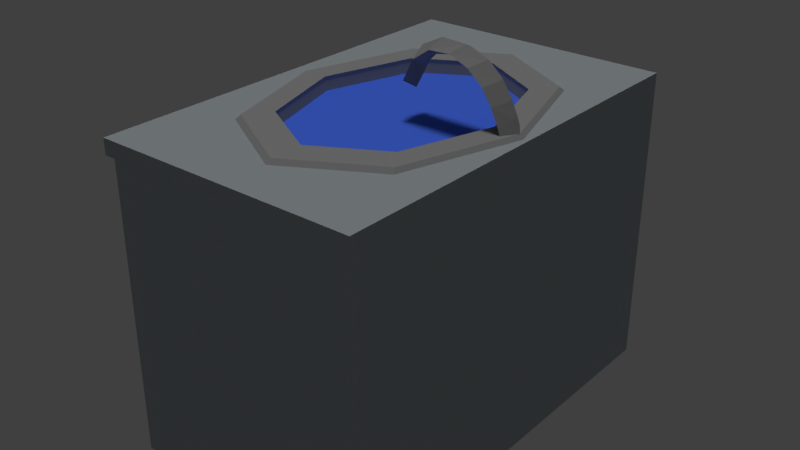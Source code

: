 # Source: sink_01_mockup.blend  (saved by Blender 2.78.0; exported with 4.5.12 LTS)
import bpy
from mathutils import Matrix  # noqa: F401  (used for matrix-valued properties, if any)

bpy.ops.wm.read_factory_settings(use_empty=True)
scene = bpy.context.scene
scene.name = 'Scene'

# ---- collections
col_collection_1 = bpy.data.collections.new('Collection 1'); scene.collection.children.link(col_collection_1)

# ---- materials (node trees are filled in below, after node groups)
mat_counter_01_material = bpy.data.materials.new('counter_01_material')
mat_counter_01_material.alpha_threshold = 0.0
mat_counter_01_material.use_transparent_shadow = False
mat_counter_01_material.diffuse_color = (0.3878, 0.4314, 0.4575, 1.0)
mat_counter_01_material.roughness = 0.5
mat_counter_01_material.specular_intensity = 0.0
mat_sink_01a_material = bpy.data.materials.new('sink_01a_material')
mat_sink_01a_material.alpha_threshold = 0.0
mat_sink_01a_material.use_transparent_shadow = False
mat_sink_01a_material.diffuse_color = (0.3264, 0.3264, 0.3264, 1.0)
mat_sink_01a_material.roughness = 0.5
mat_sink_01a_material.specular_intensity = 0.0
mat_sink_01b_material = bpy.data.materials.new('sink_01b_material')
mat_sink_01b_material.alpha_threshold = 0.0
mat_sink_01b_material.use_transparent_shadow = False
mat_sink_01b_material.diffuse_color = (0.07916, 0.1914, 1.0, 1.0)
mat_sink_01b_material.roughness = 0.5
mat_sink_01b_material.specular_intensity = 0.0

# ---- material node trees

# ---- world
world_world = bpy.data.worlds.new('World'); scene.world = world_world
world_world.color = (0.05088, 0.05088, 0.05088)
world_world.use_sun_shadow = False
world_world.sun_shadow_jitter_overblur = 0.0
world_world.cycles.sampling_method = 'MANUAL'

# ---- lights
light_hemi_001 = bpy.data.lights.new('Hemi.001', 'SUN')
light_hemi_001.transmission_factor = 0.0
light_hemi_001.angle = 0.1993
light_hemi_001.energy = 0.5
light_hemi_001.shadow_buffer_clip_start = 0.5
light_hemi_001.shadow_soft_size = 0.1
light_hemi_001.shadow_cascade_max_distance = 1000.0
light_hemi = bpy.data.lights.new('Hemi', 'SUN')
light_hemi.transmission_factor = 0.0
light_hemi.angle = 0.1993
light_hemi.energy = 1.0
light_hemi.shadow_buffer_clip_start = 0.5
light_hemi.shadow_soft_size = 0.1
light_hemi.shadow_cascade_max_distance = 1000.0

# ---- meshes
me_plane = bpy.data.meshes.new('Plane')
me_plane.from_pydata([(0.02197, 0.03365, 0.7856), (0.264, 0.03365, 0.7131), (0.02907, -8.196e-08, 0.764), (0.2453, -1.024e-08, 0.7026), (0.01482, -5.96e-08, 0.8073), (0.2826, 2.794e-09, 0.7237), (0.02197, -0.03365, 0.7856), (0.264, -0.03365, 0.7131), (0.04534, 0.03365, 0.8334), (0.08559, 0.03365, 0.8614), (0.1344, 0.03365, 0.8637), (0.1787, 0.03365, 0.8452), (0.2126, 0.03365, 0.8149), (0.2357, 0.03365, 0.7801), (0.2514, 0.03365, 0.7456), (0.2336, -1.211e-08, 0.7375), (0.2185, -2.235e-08, 0.7748), (0.1954, -3.725e-08, 0.8099), (0.1622, -2.608e-08, 0.8379), (0.1206, -3.725e-08, 0.8515), (0.0782, -5.96e-08, 0.8435), (0.04671, -6.706e-08, 0.812), (0.2514, -0.03365, 0.7456), (0.2357, -0.03365, 0.7801), (0.2126, -0.03365, 0.8149), (0.1787, -0.03365, 0.8452), (0.1344, -0.03365, 0.8637), (0.08559, -0.03365, 0.8614), (0.04534, -0.03365, 0.8334), (0.2698, -6.519e-09, 0.7562), (0.2535, -9.313e-09, 0.7887), (0.2299, -1.304e-08, 0.823), (0.1951, -3.353e-08, 0.855), (0.148, -4.098e-08, 0.8778), (0.09279, -5.215e-08, 0.8807), (0.04347, -5.96e-08, 0.8557), (0.0, 0.3016, 0.72), (-0.1571, 0.2132, 0.72), (-0.2222, -1.318e-08, 0.72), (-0.1571, -0.2132, 0.72), (1.943e-08, -0.3016, 0.72), (0.1571, -0.2132, 0.72), (0.2222, 3.596e-09, 0.72), (0.1571, 0.2132, 0.72), (-9.354e-10, 0.2911, 0.6763), (-0.1517, 0.2058, 0.6763), (-0.2145, -1.26e-08, 0.6763), (-0.1517, -0.2058, 0.6763), (1.782e-08, -0.2911, 0.6763), (0.1517, -0.2058, 0.6763), (0.2145, 3.599e-09, 0.6763), (0.1517, 0.2058, 0.6763), (-8.484e-10, 0.2573, 0.6333), (-0.1341, 0.1819, 0.6333), (-0.1896, -1.152e-08, 0.6333), (-0.1341, -0.1819, 0.6333), (1.572e-08, -0.2573, 0.6333), (0.1341, -0.1819, 0.6333), (0.1896, 2.796e-09, 0.6333), (0.1341, 0.1819, 0.6333), (5.795e-09, 0.0, 0.6299), (6.623e-09, 0.0, 0.6299), (6.623e-09, 0.0, 0.6299), (6.623e-09, 0.0, 0.6299), (5.795e-09, 0.0, 0.6299), (6.623e-09, 0.0, 0.6299), (6.623e-09, 0.0, 0.6299), (6.623e-09, 0.0, 0.6299), (-8.777e-10, 0.392, 0.72), (-0.2042, 0.2772, 0.72), (-0.2888, -1.773e-08, 0.72), (-0.2042, -0.2772, 0.72), (2.437e-08, -0.392, 0.72), (0.2042, -0.2772, 0.72), (0.2888, 4.076e-09, 0.72), (0.2042, 0.2772, 0.72), (-0.3, 0.5, 0.0), (0.3, 0.5, 0.0), (-0.3, 0.5, 0.72), (0.3, 0.5, 0.72), (-0.3, -0.5, 0.6837), (0.3, -0.5, 0.6837), (-0.3272, -0.5, 0.72), (-0.3272, -0.5, 0.6837), (-0.3272, 0.5, 0.72), (-0.3272, 0.5, 0.6837), (-0.3, 0.5, 0.6837), (0.3, -0.5, 0.0), (0.3, 0.5, 0.6837), (0.3, -0.5, 0.72), (-0.3, -0.5, 0.0), (-0.3, -0.5, 0.72), (2.98e-08, 0.5, 0.0), (2.98e-08, 0.5, 0.72), (2.98e-08, 0.5, 0.6837), (-0.3272, 0.0, 0.72), (-0.3272, -2.98e-08, 0.6837), (-0.3, -2.98e-08, 0.6837), (-2.98e-08, -0.5, 0.0), (-2.98e-08, -0.5, 0.72), (-2.98e-08, -0.5, 0.6837), (-0.3, 0.0, 0.0), (-0.3, 0.0, 0.72), (0.3, -2.98e-08, 0.6837), (0.3, -2.98e-08, 0.72), (0.3, -2.98e-08, 0.0), (0.0, -1.49e-08, 0.0), (-0.1571, 0.2132, 0.7293), (0.0, 0.3016, 0.7293), (-0.2222, -1.318e-08, 0.7293), (-0.1571, -0.2132, 0.7293), (1.943e-08, -0.3016, 0.7293), (0.1571, -0.2132, 0.7293), (0.2222, 3.596e-09, 0.7293), (0.1571, 0.2132, 0.7293), (-0.1976, 0.2682, 0.7293), (-4.267e-10, 0.3793, 0.7293), (-0.2795, -1.716e-08, 0.7293), (-0.1976, -0.2682, 0.7293), (2.401e-08, -0.3793, 0.7293), (0.1976, -0.2682, 0.7293), (0.2795, 3.944e-09, 0.7293), (0.1976, 0.2682, 0.7293), (-0.1544, -0.2095, 0.6981), (1.862e-08, -0.2963, 0.6981), (-0.1544, 0.2095, 0.6981), (-0.2184, -1.289e-08, 0.6981), (0.2184, 3.598e-09, 0.6981), (0.1544, 0.2095, 0.6981), (0.1544, -0.2095, 0.6981), (-4.677e-10, 0.2963, 0.6981), (1.49e-08, 0.0, 0.6981), (1.112e-08, 0.0, 0.6981), (1.49e-08, 0.0, 0.6981), (1.49e-08, 0.0, 0.6981), (1.49e-08, 0.0, 0.6981), (1.49e-08, 0.0, 0.6981), (1.49e-08, 0.0, 0.6981), (1.112e-08, 0.0, 0.6981)], [], [(14, 1, 3, 15), (15, 3, 7, 22), (22, 7, 5, 29), (29, 5, 1, 14), (2, 6, 4, 0), (7, 3, 1, 5), (4, 35, 8, 0), (35, 34, 9, 8), (34, 33, 10, 9), (33, 32, 11, 10), (32, 31, 12, 11), (31, 30, 13, 12), (30, 29, 14, 13), (6, 28, 35, 4), (28, 27, 34, 35), (27, 26, 33, 34), (26, 25, 32, 33), (25, 24, 31, 32), (24, 23, 30, 31), (23, 22, 29, 30), (2, 21, 28, 6), (21, 20, 27, 28), (20, 19, 26, 27), (19, 18, 25, 26), (18, 17, 24, 25), (17, 16, 23, 24), (16, 15, 22, 23), (0, 8, 21, 2), (8, 9, 20, 21), (9, 10, 19, 20), (10, 11, 18, 19), (11, 12, 17, 18), (12, 13, 16, 17), (13, 14, 15, 16), (123, 124, 48, 47), (125, 126, 46, 45), (127, 128, 51, 50), (124, 129, 49, 48), (126, 123, 47, 46), (130, 125, 45, 44), (128, 130, 44, 51), (129, 127, 50, 49), (50, 51, 59, 58), (48, 49, 57, 56), (46, 47, 55, 54), (44, 45, 53, 52), (51, 44, 52, 59), (49, 50, 58, 57), (47, 48, 56, 55), (45, 46, 54, 53), (53, 54, 62, 61), (58, 59, 67, 66), (56, 57, 65, 64), (54, 55, 63, 62), (52, 53, 61, 60), (59, 52, 60, 67), (57, 58, 66, 65), (55, 56, 64, 63), (41, 40, 111, 112), (75, 68, 116, 122), (40, 39, 110, 111), (74, 75, 122, 121), (39, 38, 109, 110), (73, 74, 121, 120), (38, 37, 107, 109), (72, 73, 120, 119), (97, 101, 90, 80), (102, 78, 84, 95), (97, 80, 83, 96), (80, 91, 82, 83), (95, 96, 83, 82), (78, 86, 85, 84), (99, 91, 80, 100), (93, 94, 86, 78), (106, 98, 90, 101), (100, 80, 90, 98), (105, 103, 81, 87), (94, 92, 76, 86), (103, 104, 89, 81), (88, 79, 104, 103), (88, 77, 92, 94), (77, 88, 103, 105), (81, 100, 98, 87), (92, 106, 101, 76), (77, 105, 106, 92), (105, 87, 98, 106), (79, 88, 94, 93), (89, 99, 100, 81), (84, 85, 96, 95), (86, 97, 96, 85), (91, 102, 95, 82), (86, 76, 101, 97), (69, 78, 102, 70), (68, 93, 78, 69), (75, 79, 93, 68), (75, 74, 104, 79), (74, 73, 89, 104), (73, 72, 99, 89), (72, 71, 91, 99), (70, 102, 91, 71), (111, 110, 118, 119), (109, 107, 115, 117), (114, 113, 121, 122), (112, 111, 119, 120), (110, 109, 117, 118), (107, 108, 116, 115), (108, 114, 122, 116), (113, 112, 120, 121), (68, 69, 115, 116), (42, 41, 112, 113), (69, 70, 117, 115), (43, 42, 113, 114), (70, 71, 118, 117), (36, 43, 114, 108), (71, 72, 119, 118), (37, 36, 108, 107), (41, 42, 127, 129), (43, 36, 130, 128), (36, 37, 125, 130), (38, 39, 123, 126), (40, 41, 129, 124), (42, 43, 128, 127), (37, 38, 126, 125), (39, 40, 124, 123), (128, 130, 138, 136), (125, 126, 134, 133), (124, 129, 137, 132), (130, 125, 133, 138), (129, 127, 135, 137), (123, 124, 132, 131), (127, 128, 136, 135), (126, 123, 131, 134)])
me_plane.polygons.foreach_set('material_index', [1, 1, 1, 1, 1, 1, 1, 1, 1, 1, 1, 1, 1, 1, 1, 1, 1, 1, 1, 1, 1, 1, 1, 1, 1, 1, 1, 1, 1, 1, 1, 1, 1, 1, 1, 1, 1, 1, 1, 1, 1, 1, 1, 1, 1, 1, 1, 1, 1, 1, 1, 1, 1, 1, 1, 1, 1, 1, 1, 1, 1, 1, 1, 1, 1, 1, 0, 0, 0, 0, 0, 0, 0, 0, 1, 0, 0, 0, 0, 0, 0, 0, 0, 1, 1, 1, 0, 0, 0, 1, 0, 0, 0, 0, 0, 0, 0, 0, 0, 0, 1, 1, 1, 1, 1, 1, 1, 1, 1, 1, 1, 1, 1, 1, 1, 1, 1, 1, 1, 1, 1, 1, 1, 1, 2, 2, 2, 2, 2, 2, 2, 2])
_uv = me_plane.uv_layers.new(name='UVMap')
_uv.uv.foreach_set('vector', [0.6472, 0.4199, 0.6472, 0.4055, 0.6621, 0.4004, 0.6621, 0.416, 0.6621, 0.416, 0.6621, 0.4004, 0.6769, 0.4055, 0.6769, 0.4199, 0.7065, 0.3597, 0.7065, 0.3744, 0.6917, 0.3695, 0.6917, 0.3549, 0.6917, 0.3549, 0.6917, 0.3695, 0.6769, 0.3744, 0.6769, 0.3597, 0.6324, 0.4091, 0.6472, 0.4188, 0.6324, 0.4285, 0.6176, 0.4188, 0.7209, 0.3248, 0.7209, 0.3422, 0.7065, 0.3514, 0.7065, 0.334, 0.6324, 0.4285, 0.6324, 0.4509, 0.6176, 0.4408, 0.6176, 0.4188, 0.6324, 0.4091, 0.6324, 0.3868, 0.6472, 0.3901, 0.6472, 0.4083, 0.6324, 0.3868, 0.6324, 0.3618, 0.6472, 0.368, 0.6472, 0.3901, 0.6324, 0.3618, 0.6324, 0.3405, 0.6472, 0.3479, 0.6472, 0.368, 0.6324, 0.3405, 0.6324, 0.3248, 0.6472, 0.3326, 0.6472, 0.3479, 0.6917, 0.3248, 0.6917, 0.3402, 0.6769, 0.3441, 0.6769, 0.3284, 0.6917, 0.3402, 0.6917, 0.3549, 0.6769, 0.3597, 0.6769, 0.3441, 0.6472, 0.4188, 0.6472, 0.4408, 0.6324, 0.4509, 0.6324, 0.4285, 0.6176, 0.4083, 0.6176, 0.3901, 0.6324, 0.3868, 0.6324, 0.4091, 0.6176, 0.3901, 0.6176, 0.368, 0.6324, 0.3618, 0.6324, 0.3868, 0.6176, 0.368, 0.6176, 0.3479, 0.6324, 0.3405, 0.6324, 0.3618, 0.6176, 0.3479, 0.6176, 0.3326, 0.6324, 0.3248, 0.6324, 0.3405, 0.7065, 0.3284, 0.7065, 0.3441, 0.6917, 0.3402, 0.6917, 0.3248, 0.7065, 0.3441, 0.7065, 0.3597, 0.6917, 0.3549, 0.6917, 0.3402, 0.6917, 0.4004, 0.6917, 0.4222, 0.6769, 0.4319, 0.6769, 0.4102, 0.6621, 0.3253, 0.6621, 0.3397, 0.6472, 0.3431, 0.6472, 0.3248, 0.6621, 0.3397, 0.6621, 0.3589, 0.6472, 0.3652, 0.6472, 0.3431, 0.6621, 0.3589, 0.6621, 0.3777, 0.6472, 0.3852, 0.6472, 0.3652, 0.6621, 0.3777, 0.6621, 0.3926, 0.6472, 0.4004, 0.6472, 0.3852, 0.6621, 0.4482, 0.6621, 0.4326, 0.6769, 0.4353, 0.6769, 0.4507, 0.6621, 0.4326, 0.6621, 0.416, 0.6769, 0.4199, 0.6769, 0.4353, 0.7065, 0.4102, 0.7065, 0.4319, 0.6917, 0.4222, 0.6917, 0.4004, 0.6769, 0.3248, 0.6769, 0.3431, 0.6621, 0.3397, 0.6621, 0.3253, 0.6769, 0.3431, 0.6769, 0.3652, 0.6621, 0.3589, 0.6621, 0.3397, 0.6769, 0.3652, 0.6769, 0.3852, 0.6621, 0.3777, 0.6621, 0.3589, 0.6769, 0.3852, 0.6769, 0.4004, 0.6621, 0.3926, 0.6621, 0.3777, 0.6472, 0.4507, 0.6472, 0.4353, 0.6621, 0.4326, 0.6621, 0.4482, 0.6472, 0.4353, 0.6472, 0.4199, 0.6621, 0.416, 0.6621, 0.4326, 0.763, 0.9183, 0.7599, 0.8484, 0.7697, 0.8484, 0.7727, 0.917, 0.8883, 0.7107, 0.8882, 0.8055, 0.8785, 0.8055, 0.8787, 0.7124, 0.8299, 0.8055, 0.8309, 0.7107, 0.8405, 0.7124, 0.8396, 0.8055, 0.7599, 0.8484, 0.763, 0.7785, 0.7727, 0.7798, 0.7697, 0.8484, 0.8882, 0.8055, 0.8883, 0.9004, 0.8787, 0.8987, 0.8785, 0.8055, 0.7136, 0.8484, 0.7167, 0.7785, 0.7264, 0.7798, 0.7234, 0.8484, 0.7167, 0.9183, 0.7136, 0.8484, 0.7234, 0.8484, 0.7264, 0.917, 0.8309, 0.9004, 0.8299, 0.8055, 0.8396, 0.8055, 0.8405, 0.8987, 0.8396, 0.8055, 0.8405, 0.7124, 0.8597, 0.7232, 0.8589, 0.8055, 0.7697, 0.8484, 0.7727, 0.7798, 0.7924, 0.7877, 0.7898, 0.8484, 0.8785, 0.8055, 0.8787, 0.8987, 0.8598, 0.8879, 0.8597, 0.8055, 0.7234, 0.8484, 0.7264, 0.7798, 0.7461, 0.7877, 0.7434, 0.8484, 0.7264, 0.917, 0.7234, 0.8484, 0.7434, 0.8484, 0.7461, 0.9091, 0.8405, 0.8987, 0.8396, 0.8055, 0.8589, 0.8055, 0.8597, 0.8879, 0.7727, 0.917, 0.7697, 0.8484, 0.7898, 0.8484, 0.7924, 0.9091, 0.8787, 0.7124, 0.8785, 0.8055, 0.8597, 0.8055, 0.8598, 0.7232, 0.6997, 0.8276, 0.6997, 0.9137, 0.6199, 0.8887, 0.6199, 0.8887, 0.5401, 0.8636, 0.5869, 0.7922, 0.6199, 0.8887, 0.6199, 0.8887, 0.5869, 1.0, 0.5401, 0.9497, 0.6199, 0.8887, 0.6199, 0.8887, 0.6997, 0.9137, 0.653, 0.9851, 0.6199, 0.8887, 0.6199, 0.8887, 0.653, 0.7773, 0.6997, 0.8276, 0.6199, 0.8887, 0.6199, 0.8887, 0.5869, 0.7922, 0.653, 0.7773, 0.6199, 0.8887, 0.6199, 0.8887, 0.5401, 0.9497, 0.5401, 0.8636, 0.6199, 0.8887, 0.6199, 0.8887, 0.653, 0.9851, 0.5869, 1.0, 0.6199, 0.8887, 0.6199, 0.8887, 0.7533, 0.7773, 0.7502, 0.8484, 0.7461, 0.8484, 0.7492, 0.7773, 0.2339, 0.8042, 0.144, 0.8562, 0.144, 0.8504, 0.231, 0.8002, 0.7502, 0.8484, 0.7533, 0.9195, 0.7492, 0.9195, 0.7461, 0.8484, 0.2711, 0.6788, 0.2339, 0.8042, 0.231, 0.8002, 0.267, 0.6788, 0.898, 0.902, 0.8978, 0.8055, 0.9019, 0.8055, 0.902, 0.902, 0.2339, 0.5534, 0.2711, 0.6788, 0.267, 0.6788, 0.231, 0.5574, 0.8978, 0.8055, 0.898, 0.709, 0.902, 0.709, 0.9019, 0.8055, 0.144, 0.5014, 0.2339, 0.5534, 0.231, 0.5574, 0.144, 0.5072, 0.3169, 0.2263, 0.6176, 0.2263, 0.6176, 0.4525, 0.3169, 0.4525, 0.01197, 0.6788, 0.01197, 0.9051, 1.312e-07, 0.9051, 6.558e-08, 0.6788, 0.9096, 0.2263, 0.9096, 0.0, 0.9216, 0.0, 0.9216, 0.2263, 0.8042, 0.4689, 0.8042, 0.4525, 0.8162, 0.4525, 0.8162, 0.4689, 0.8937, 0.2263, 0.9096, 0.2263, 0.9096, 0.4525, 0.8937, 0.4525, 0.6296, 0.0, 0.6296, 0.0164, 0.6176, 0.0164, 0.6176, 0.0, 0.6722, 0.4525, 0.8042, 0.4525, 0.8042, 0.4689, 0.6722, 0.4689, 0.7616, 0.0, 0.7616, 0.0164, 0.6296, 0.0164, 0.6296, 0.0, 0.4081, 0.6788, 0.4081, 0.4525, 0.5401, 0.4525, 0.5401, 0.6788, 0.6722, 0.4689, 0.8042, 0.4689, 0.8042, 0.7773, 0.6722, 0.7773, 0.3169, 0.2263, 0.016, 0.2263, 0.016, 9.441e-08, 0.3169, 0.0, 0.7616, 0.0164, 0.7616, 0.3248, 0.6296, 0.3248, 0.6296, 0.0164, 0.016, 0.2263, 7.87e-08, 0.2263, 0.0, 9.441e-08, 0.016, 9.441e-08, 0.016, 0.4525, 1.312e-07, 0.4525, 7.87e-08, 0.2263, 0.016, 0.2263, 0.8937, 0.0164, 0.8937, 0.3248, 0.7616, 0.3248, 0.7616, 0.0164, 0.3169, 0.4525, 0.016, 0.4525, 0.016, 0.2263, 0.3169, 0.2263, 0.5401, 0.4689, 0.6722, 0.4689, 0.6722, 0.7773, 0.5401, 0.7773, 0.4081, 0.9051, 0.4081, 0.6788, 0.5401, 0.6788, 0.5401, 0.9051, 0.276, 0.9051, 0.276, 0.6788, 0.4081, 0.6788, 0.4081, 0.9051, 0.276, 0.6788, 0.276, 0.4525, 0.4081, 0.4525, 0.4081, 0.6788, 0.8937, 0.0, 0.8937, 0.0164, 0.7616, 0.0164, 0.7616, 0.0, 0.5401, 0.4525, 0.6722, 0.4525, 0.6722, 0.4689, 0.5401, 0.4689, 0.8937, 0.0, 0.9096, 0.0, 0.9096, 0.2263, 0.8937, 0.2263, 0.9096, 0.4525, 0.9096, 0.2263, 0.9216, 0.2263, 0.9216, 0.4525, 0.01197, 0.4525, 0.01197, 0.6788, 6.558e-08, 0.6788, 0.0, 0.4525, 0.3169, 2.697e-08, 0.6176, 0.0, 0.6176, 0.2263, 0.3169, 0.2263, 0.05411, 0.8042, 0.01197, 0.9051, 0.01197, 0.6788, 0.01687, 0.6788, 0.144, 0.8562, 0.144, 0.9051, 0.01197, 0.9051, 0.05411, 0.8042, 0.2339, 0.8042, 0.276, 0.9051, 0.144, 0.9051, 0.144, 0.8562, 0.2339, 0.8042, 0.2711, 0.6788, 0.276, 0.6788, 0.276, 0.9051, 0.2711, 0.6788, 0.2339, 0.5534, 0.276, 0.4525, 0.276, 0.6788, 0.2339, 0.5534, 0.144, 0.5014, 0.144, 0.4525, 0.276, 0.4525, 0.144, 0.5014, 0.05411, 0.5534, 0.01197, 0.4525, 0.144, 0.4525, 0.01687, 0.6788, 0.01197, 0.6788, 0.01197, 0.4525, 0.05411, 0.5534, 0.144, 0.5423, 0.07484, 0.5823, 0.05702, 0.5574, 0.144, 0.5072, 0.0462, 0.6788, 0.07484, 0.7753, 0.05702, 0.8002, 0.02099, 0.6788, 0.2132, 0.7753, 0.2418, 0.6788, 0.267, 0.6788, 0.231, 0.8002, 0.2132, 0.5823, 0.144, 0.5423, 0.144, 0.5072, 0.231, 0.5574, 0.07484, 0.5823, 0.0462, 0.6788, 0.02099, 0.6788, 0.05702, 0.5574, 0.07484, 0.7753, 0.144, 0.8153, 0.144, 0.8504, 0.05702, 0.8002, 0.144, 0.8153, 0.2132, 0.7753, 0.231, 0.8002, 0.144, 0.8504, 0.2418, 0.6788, 0.2132, 0.5823, 0.231, 0.5574, 0.267, 0.6788, 0.144, 0.8562, 0.05411, 0.8042, 0.05702, 0.8002, 0.144, 0.8504, 0.8203, 0.8055, 0.8212, 0.902, 0.8171, 0.902, 0.8162, 0.8055, 0.9228, 0.2509, 0.9216, 0.1254, 0.9258, 0.1254, 0.927, 0.2468, 0.8212, 0.709, 0.8203, 0.8055, 0.8162, 0.8055, 0.8171, 0.709, 0.9216, 0.1254, 0.9228, 0.0, 0.927, 0.004065, 0.9258, 0.1254, 0.7038, 0.8484, 0.7069, 0.9195, 0.7028, 0.9195, 0.6997, 0.8484, 0.05411, 0.5534, 0.144, 0.5014, 0.144, 0.5072, 0.05702, 0.5574, 0.7069, 0.7773, 0.7038, 0.8484, 0.6997, 0.8484, 0.7028, 0.7773, 0.8212, 0.902, 0.8203, 0.8055, 0.8299, 0.8055, 0.8309, 0.9004, 0.7069, 0.9195, 0.7038, 0.8484, 0.7136, 0.8484, 0.7167, 0.9183, 0.7038, 0.8484, 0.7069, 0.7773, 0.7167, 0.7785, 0.7136, 0.8484, 0.8978, 0.8055, 0.898, 0.902, 0.8883, 0.9004, 0.8882, 0.8055, 0.7502, 0.8484, 0.7533, 0.7773, 0.763, 0.7785, 0.7599, 0.8484, 0.8203, 0.8055, 0.8212, 0.709, 0.8309, 0.7107, 0.8299, 0.8055, 0.898, 0.709, 0.8978, 0.8055, 0.8882, 0.8055, 0.8883, 0.7107, 0.7533, 0.9195, 0.7502, 0.8484, 0.7599, 0.8484, 0.763, 0.9183, 0.9462, 0.6919, 0.87, 0.709, 0.9081, 0.5808, 0.9081, 0.5808, 0.8162, 0.6511, 0.8162, 0.5519, 0.9081, 0.5808, 0.9081, 0.5808, 0.9462, 0.4525, 1.0, 0.5105, 0.9081, 0.5808, 0.9081, 0.5808, 0.87, 0.709, 0.8162, 0.6511, 0.9081, 0.5808, 0.9081, 0.5808, 1.0, 0.5105, 1.0, 0.6096, 0.9081, 0.5808, 0.9081, 0.5808, 0.87, 0.4697, 0.9462, 0.4525, 0.9081, 0.5808, 0.9081, 0.5808, 1.0, 0.6096, 0.9462, 0.6919, 0.9081, 0.5808, 0.9081, 0.5808, 0.8162, 0.5519, 0.87, 0.4697, 0.9081, 0.5808, 0.9081, 0.5808])
me_plane.materials.append(mat_counter_01_material)
me_plane.materials.append(mat_sink_01a_material)
me_plane.materials.append(mat_sink_01b_material)
me_plane.use_remesh_preserve_volume = False
me_plane.use_remesh_preserve_attributes = False
me_plane.use_mirror_vertex_groups = False
me_plane.update()

# ---- objects
ob_plane = bpy.data.objects.new('Plane', me_plane)
ob_bottom_light = bpy.data.objects.new('bottom_light', light_hemi_001)
ob_top_height = bpy.data.objects.new('top_height', light_hemi)

# ---- transforms, parenting, visibility, modifiers, constraints
ob_plane.location = (0.0, 0.0, 0.0)
ob_plane.lineart.crease_threshold = 0.0
ob_bottom_light.location = (0.0, 0.0, -100.0)
ob_bottom_light.rotation_euler = (0.0, 3.142, 0.0)
ob_bottom_light.hide_viewport = True
ob_bottom_light.hide_select = True
ob_bottom_light.lineart.crease_threshold = 0.0
ob_top_height.location = (0.0, 0.0, 100.0)
ob_top_height.hide_viewport = True
ob_top_height.hide_select = True
ob_top_height.lineart.crease_threshold = 0.0

# ---- collection membership
col_collection_1.objects.link(ob_plane)
col_collection_1.objects.link(ob_bottom_light)
col_collection_1.objects.link(ob_top_height)

# ---- scene / render settings (as saved in the file)
scene.frame_start = 1; scene.frame_end = 250; scene.frame_set(1)
scene.render.engine = 'BLENDER_EEVEE_NEXT'
scene.render.resolution_percentage = 50
scene.render.dither_intensity = 0.0
scene.cycles.use_denoising = False
scene.cycles.samples = 128
scene.cycles.sampling_pattern = 'TABULATED_SOBOL'
scene.cycles.light_sampling_threshold = 0.0
scene.cycles.use_adaptive_sampling = False
scene.cycles.use_light_tree = False
scene.cycles.blur_glossy = 0.0
scene.cycles.sample_clamp_indirect = 0.0
scene.view_settings.view_transform = 'Standard'
bpy.context.view_layer.update()

# ---- added for rendering (the .blend has no active camera): camera
cam_auto = bpy.data.cameras.new('AutoCamera')
cam_auto.lens = 50.0
cam_auto.sensor_width = 36.0
cam_auto.clip_end = 1000.0
ob_auto_camera = bpy.data.objects.new('AutoCamera', cam_auto)
scene.collection.objects.link(ob_auto_camera)
ob_auto_camera.location = (1.34905, -1.63517, 1.53048)
ob_auto_camera.rotation_euler = (1.09748, -7.21219e-08, 0.694738)
scene.camera = ob_auto_camera
bpy.context.view_layer.update()
